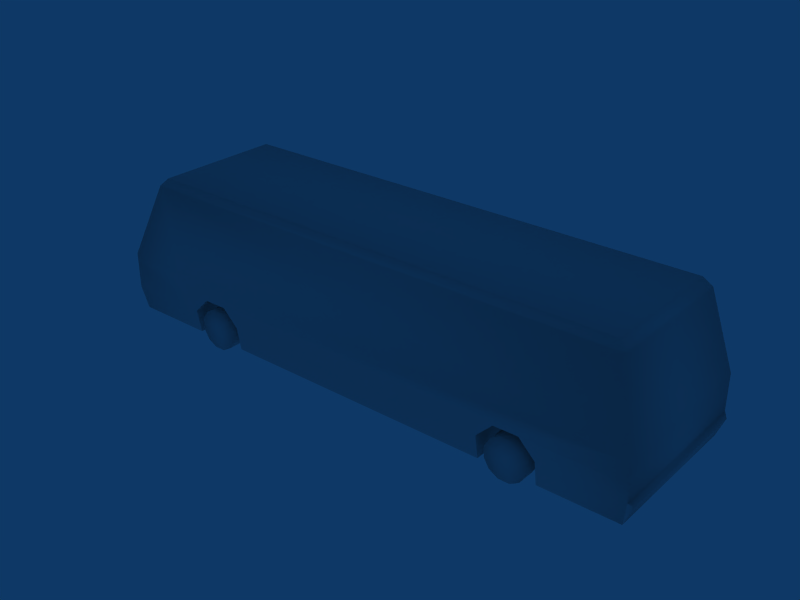 # Source: veh_air_busyellow.blend  (saved by Blender 2.42.0; exported with 4.5.12 LTS)
import bpy
from mathutils import Matrix  # noqa: F401  (used for matrix-valued properties, if any)

bpy.ops.wm.read_factory_settings(use_empty=True)
scene = bpy.context.scene
scene.name = 'Scene'

# ---- collections
col_collection_1 = bpy.data.collections.new('Collection 1'); scene.collection.children.link(col_collection_1)
col_collection_4 = bpy.data.collections.new('Collection 4'); scene.collection.children.link(col_collection_4)
col_collection_4.hide_render = True
col_collection_4.hide_viewport = True

# ---- world
world_world = bpy.data.worlds.new('World'); scene.world = world_world
world_world.color = (0.05656, 0.2208, 0.4)
world_world.use_sun_shadow = False
world_world.sun_shadow_jitter_overblur = 0.0
world_world.cycles.sampling_method = 'MANUAL'
world_world.cycles.sample_map_resolution = 256

# ---- meshes
me_wheels = bpy.data.meshes.new('Wheels')
me_wheels.from_pydata([(-3.8, 1.9, 0.2), (-4.2, 2.0, 1.2), (-4.8, 2.0, 1.2), (-5.2, 2.0, 0.8), (3.1, 2.0, 0.8), (3.5, 2.0, 1.2), (4.1, 2.0, 1.2), (4.5, -2.0, 0.8), (4.5, -1.9, 0.2), (4.5, 2.0, 0.8), (4.5, 1.9, 0.2), (3.8, -1.53, 0.5), (3.3, -1.53, 0.64), (3.94, -1.53, -5.96e-08), (4.165, -1.53, 0.135), (3.435, -1.53, 0.135), (4.3, -1.53, 0.36), (4.3, -1.53, 0.64), (3.66, -1.53, 1.0), (4.3, -1.97, 0.36), (4.165, -1.97, 0.135), (3.94, -1.97, -5.96e-08), (3.66, -1.97, -5.96e-08), (3.66, -1.53, -5.96e-08), (3.435, -1.97, 0.135), (3.3, -1.53, 0.36), (3.435, -1.53, 0.865), (3.435, -1.97, 0.865), (3.66, -1.97, 1.0), (3.94, -1.53, 1.0), (4.165, -1.53, 0.865), (4.165, -1.97, 0.865), (3.3, -1.97, 0.64), (3.3, -1.97, 0.36), (4.3, -1.97, 0.64), (3.8, -1.97, 0.5), (3.94, -1.97, 1.0), (4.1, -2.0, 1.2), (3.1, -1.9, 0.2), (3.5, -2.0, 1.2), (4.165, 1.53, 0.865), (3.8, 1.53, 0.5), (4.3, 1.53, 0.64), (3.94, 1.53, -5.96e-08), (3.435, 1.53, 0.865), (3.3, 1.53, 0.64), (3.3, 1.97, 0.64), (3.3, 1.53, 0.36), (3.3, 1.97, 0.36), (3.435, 1.53, 0.135), (3.66, 1.97, -5.96e-08), (3.66, 1.53, -5.96e-08), (4.165, 1.97, 0.135), (4.165, 1.53, 0.135), (4.3, 1.97, 0.36), (4.3, 1.53, 0.36), (4.165, 1.97, 0.865), (3.94, 1.97, 1.0), (3.94, 1.53, 1.0), (3.66, 1.53, 1.0), (3.435, 1.97, 0.865), (3.8, 1.97, 0.5), (4.3, 1.97, 0.64), (3.94, 1.97, -5.96e-08), (3.435, 1.97, 0.135), (3.66, 1.97, 1.0), (3.1, -2.0, 0.8), (3.1, 1.9, 0.2), (-5.2, 1.9, 0.2), (-5.2, -2.0, 0.8), (-4.64, 1.97, 1.0), (-4.865, 1.97, 0.135), (-4.36, 1.97, -5.96e-08), (-4.0, 1.97, 0.64), (-4.5, 1.97, 0.5), (-4.865, 1.97, 0.865), (-4.64, 1.53, 1.0), (-4.36, 1.53, 1.0), (-4.36, 1.97, 1.0), (-4.135, 1.97, 0.865), (-4.0, 1.53, 0.36), (-4.0, 1.97, 0.36), (-4.135, 1.53, 0.135), (-4.135, 1.97, 0.135), (-4.64, 1.53, -5.96e-08), (-4.64, 1.97, -5.96e-08), (-4.865, 1.53, 0.135), (-5.0, 1.97, 0.36), (-5.0, 1.53, 0.36), (-5.0, 1.97, 0.64), (-5.0, 1.53, 0.64), (-4.865, 1.53, 0.865), (-4.36, 1.53, -5.96e-08), (-4.0, 1.53, 0.64), (-4.5, 1.53, 0.5), (-4.135, 1.53, 0.865), (-4.8, -2.0, 1.2), (-5.2, -1.9, 0.2), (-4.2, -2.0, 1.2), (-4.36, -1.97, 1.0), (-4.5, -1.97, 0.5), (-4.0, -1.97, 0.64), (-5.0, -1.97, 0.36), (-5.0, -1.97, 0.64), (-4.135, -1.97, 0.865), (-4.135, -1.53, 0.865), (-4.36, -1.53, 1.0), (-4.64, -1.97, 1.0), (-4.865, -1.97, 0.865), (-4.865, -1.53, 0.865), (-5.0, -1.53, 0.36), (-4.865, -1.97, 0.135), (-4.64, -1.53, -5.96e-08), (-4.64, -1.97, -5.96e-08), (-4.36, -1.97, -5.96e-08), (-4.135, -1.97, 0.135), (-4.0, -1.97, 0.36), (-4.64, -1.53, 1.0), (-4.0, -1.53, 0.64), (-4.0, -1.53, 0.36), (-4.865, -1.53, 0.135), (-4.135, -1.53, 0.135), (-4.36, -1.53, -5.96e-08), (-5.0, -1.53, 0.64), (-4.5, -1.53, 0.5), (-3.8, 2.0, 0.8), (-3.8, -1.9, 0.2), (-3.8, -2.0, 0.8)], [(37, 39), (5, 6), (1, 2), (96, 98)], [(63, 53, 43), (54, 62, 42), (18, 28, 36, 29), (19, 34, 31, 35), (40, 41, 55, 42), (45, 46, 48, 47), (63, 52, 55, 53), (52, 54, 42, 55), (60, 65, 57, 61), (48, 46, 60, 61), (50, 64, 48, 61), (52, 63, 50, 61), (62, 54, 52, 61), (57, 56, 62, 61), (44, 59, 65, 60), (58, 57, 65, 59), (40, 56, 57, 58), (42, 62, 56, 40), (49, 64, 50, 51), (47, 48, 64, 49), (44, 60, 46, 45), (40, 58, 59, 41), (45, 41, 59, 44), (49, 41, 45, 47), (49, 51, 43, 41), (55, 41, 43, 53), (66, 4, 5, 39), (38, 67, 4, 66), (31, 36, 28, 35), (21, 20, 19, 35), (24, 22, 21, 35), (32, 33, 24, 35), (28, 27, 32, 35), (30, 29, 36, 31), (26, 27, 28, 18), (12, 32, 27, 26), (25, 33, 32, 12), (15, 24, 33, 25), (23, 22, 24, 15), (14, 20, 21, 13), (16, 19, 20, 14), (17, 34, 19, 16), (30, 31, 34, 17), (26, 18, 29, 11), (17, 11, 29, 30), (14, 11, 17, 16), (14, 13, 23, 11), (25, 11, 23, 15), (26, 11, 25, 12), (37, 6, 9, 7), (7, 9, 10, 8), (0, 126, 127, 125), (125, 127, 98, 1), (109, 124, 110, 123), (110, 124, 112, 120), (121, 122, 112, 124), (121, 124, 118, 119), (118, 124, 106, 105), (109, 117, 106, 124), (105, 104, 101, 118), (118, 101, 116, 119), (119, 116, 115, 121), (121, 115, 114, 122), (112, 113, 111, 120), (120, 111, 102, 110), (110, 102, 103, 123), (123, 103, 108, 109), (109, 108, 107, 117), (105, 106, 99, 104), (107, 108, 103, 100), (103, 102, 111, 100), (111, 113, 114, 100), (114, 115, 116, 100), (104, 99, 107, 100), (97, 68, 3, 69), (69, 3, 2, 96), (80, 94, 92, 82), (86, 84, 92, 94), (86, 94, 90, 88), (90, 94, 76, 91), (95, 77, 76, 94), (91, 75, 89, 90), (88, 87, 71, 86), (86, 71, 85, 84), (93, 73, 79, 95), (95, 79, 78, 77), (77, 78, 70, 76), (91, 76, 70, 75), (78, 79, 73, 74), (73, 81, 83, 74), (83, 72, 85, 74), (85, 71, 87, 74), (87, 89, 75, 74), (75, 70, 78, 74), (83, 81, 93, 80), (72, 83, 80, 82), (90, 89, 87, 88), (95, 94, 80, 93), (116, 101, 104, 100), (117, 107, 99, 106), (81, 73, 93), (72, 82, 92)])
me_wheels.polygons.foreach_set('use_smooth', [True] * 102)
_uv = me_wheels.uv_layers.new(name='UVMap')
_uv.uv.foreach_set('vector', [0.0234, 0.0234, 0.0234, 0.0234, 0.0234, 0.0234, 0.0234, 0.0234, 0.0234, 0.0234, 0.0234, 0.0234, 0.0234, 0.0234, 0.0234, 0.0234, 0.0234, 0.0234, 0.0234, 0.0234, 0.0234, 0.0234, 0.0234, 0.0234, 0.0234, 0.0234, 0.0234, 0.0234, 0.0078, 0.0078, 0.0078, 0.0078, 0.0078, 0.0078, 0.0078, 0.0078, 0.0234, 0.0234, 0.0234, 0.0234, 0.0234, 0.0234, 0.0234, 0.0234, 0.0234, 0.0234, 0.0234, 0.0234, 0.0234, 0.0234, 0.0234, 0.0234, 0.0234, 0.0234, 0.0234, 0.0234, 0.0234, 0.0234, 0.0234, 0.0234, 0.0234, 0.0234, 0.0234, 0.0234, 0.0234, 0.0234, 0.0234, 0.0234, 0.0234, 0.0234, 0.0234, 0.0234, 0.0234, 0.0234, 0.0234, 0.0234, 0.0234, 0.0234, 0.0234, 0.0234, 0.0234, 0.0234, 0.0234, 0.0234, 0.0234, 0.0234, 0.0234, 0.0234, 0.0234, 0.0234, 0.0234, 0.0234, 0.0234, 0.0234, 0.0234, 0.0234, 0.0234, 0.0234, 0.0234, 0.0234, 0.0234, 0.0234, 0.0234, 0.0234, 0.0234, 0.0234, 0.0234, 0.0234, 0.0234, 0.0234, 0.0234, 0.0234, 0.0234, 0.0234, 0.0234, 0.0234, 0.0234, 0.0234, 0.0234, 0.0234, 0.0234, 0.0234, 0.0234, 0.0234, 0.0234, 0.0234, 0.0234, 0.0234, 0.0234, 0.0234, 0.0234, 0.0234, 0.0234, 0.0234, 0.0234, 0.0234, 0.0234, 0.0234, 0.0234, 0.0234, 0.0234, 0.0234, 0.0234, 0.0234, 0.0234, 0.0234, 0.0234, 0.0234, 0.0234, 0.0234, 0.0234, 0.0234, 0.0234, 0.0234, 0.0234, 0.0234, 0.0234, 0.0234, 0.0234, 0.0234, 0.0234, 0.0234, 0.0234, 0.0234, 0.0078, 0.0078, 0.0078, 0.0078, 0.0078, 0.0078, 0.0078, 0.0078, 0.0078, 0.0078, 0.0078, 0.0078, 0.0078, 0.0078, 0.0078, 0.0078, 0.0078, 0.0078, 0.0078, 0.0078, 0.0078, 0.0078, 0.0078, 0.0078, 0.0078, 0.0078, 0.0078, 0.0078, 0.0078, 0.0078, 0.0078, 0.0078, 0.0078, 0.0078, 0.0078, 0.0078, 0.0078, 0.0078, 0.0078, 0.0078, 0.0078, 0.0078, 0.0078, 0.0078, 0.0078, 0.0078, 0.0078, 0.0078, 0.0078, 0.0078, 0.0078, 0.0078, 0.0078, 0.0078, 0.0078, 0.0078, 0.0234, 0.0234, 0.0234, 0.0234, 0.0234, 0.0234, 0.0234, 0.0234, 0.0234, 0.0234, 0.0234, 0.0234, 0.0234, 0.0234, 0.0234, 0.0234, 0.0234, 0.0234, 0.0234, 0.0234, 0.0234, 0.0234, 0.0234, 0.0234, 0.0234, 0.0234, 0.0234, 0.0234, 0.0234, 0.0234, 0.0234, 0.0234, 0.0234, 0.0234, 0.0234, 0.0234, 0.0234, 0.0234, 0.0234, 0.0234, 0.0234, 0.0234, 0.0234, 0.0234, 0.0234, 0.0234, 0.0234, 0.0234, 0.0234, 0.0234, 0.0234, 0.0234, 0.0234, 0.0234, 0.0234, 0.0234, 0.0234, 0.0234, 0.0234, 0.0234, 0.0234, 0.0234, 0.0234, 0.0234, 0.0234, 0.0234, 0.0234, 0.0234, 0.0234, 0.0234, 0.0234, 0.0234, 0.0234, 0.0234, 0.0234, 0.0234, 0.0234, 0.0234, 0.0234, 0.0234, 0.0234, 0.0234, 0.0234, 0.0234, 0.0234, 0.0234, 0.0234, 0.0234, 0.0234, 0.0234, 0.0234, 0.0234, 0.0234, 0.0234, 0.0234, 0.0234, 0.0234, 0.0234, 0.0234, 0.0234, 0.0234, 0.0234, 0.0234, 0.0234, 0.0234, 0.0234, 0.0234, 0.0234, 0.0234, 0.0234, 0.0234, 0.0234, 0.0234, 0.0234, 0.0234, 0.0234, 0.0234, 0.0234, 0.0234, 0.0234, 0.0078, 0.0078, 0.0078, 0.0078, 0.0078, 0.0078, 0.0078, 0.0078, 0.0078, 0.0078, 0.0078, 0.0078, 0.0078, 0.0078, 0.0078, 0.0078, 0.0078, 0.0078, 0.0078, 0.0078, 0.0078, 0.0078, 0.0078, 0.0078, 0.0078, 0.0078, 0.0078, 0.0078, 0.0078, 0.0078, 0.0078, 0.0078, 0.0078, 0.0078, 0.0078, 0.0078, 0.0078, 0.0078, 0.0078, 0.0078, 0.0078, 0.0078, 0.0078, 0.0078, 0.0078, 0.0078, 0.0078, 0.0078, 0.0078, 0.0078, 0.0078, 0.0078, 0.0078, 0.0078, 0.0078, 0.0078, 0.0078, 0.0078, 0.0078, 0.0078, 0.0078, 0.0078, 0.0078, 0.0078, 0.0078, 0.0078, 0.0078, 0.0078, 0.0078, 0.0078, 0.0078, 0.0078, 0.0078, 0.0078, 0.0078, 0.0078, 0.0078, 0.0078, 0.0078, 0.0078, 0.0078, 0.0078, 0.0078, 0.0078, 0.0078, 0.0078, 0.0078, 0.0078, 0.0078, 0.0078, 0.0078, 0.0078, 0.0078, 0.0078, 0.0078, 0.0078, 0.0078, 0.0078, 0.0078, 0.0078, 0.0078, 0.0078, 0.0078, 0.0078, 0.0078, 0.0078, 0.0078, 0.0078, 0.0078, 0.0078, 0.0078, 0.0078, 0.0078, 0.0078, 0.0078, 0.0078, 0.0078, 0.0078, 0.0078, 0.0078, 0.0078, 0.0078, 0.0078, 0.0078, 0.0078, 0.0078, 0.0078, 0.0078, 0.0234, 0.0234, 0.0234, 0.0234, 0.0234, 0.0234, 0.0234, 0.0234, 0.0234, 0.0234, 0.0234, 0.0234, 0.0234, 0.0234, 0.0234, 0.0234, 0.0234, 0.0234, 0.0234, 0.0234, 0.0234, 0.0234, 0.0234, 0.0234, 0.0234, 0.0234, 0.0234, 0.0234, 0.0234, 0.0234, 0.0234, 0.0234, 0.0234, 0.0234, 0.0234, 0.0234, 0.0234, 0.0234, 0.0234, 0.0234, 0.0234, 0.0234, 0.0234, 0.0234, 0.0234, 0.0234, 0.0234, 0.0234, 0.0234, 0.0234, 0.0234, 0.0234, 0.0234, 0.0234, 0.0234, 0.0234, 0.0234, 0.0234, 0.0234, 0.0234, 0.0234, 0.0234, 0.0234, 0.0234, 0.0234, 0.0234, 0.0234, 0.0234, 0.0234, 0.0234, 0.0234, 0.0234, 0.0234, 0.0234, 0.0234, 0.0234, 0.0234, 0.0234, 0.0234, 0.0234, 0.0234, 0.0234, 0.0234, 0.0234, 0.0234, 0.0234, 0.0234, 0.0234, 0.0234, 0.0234, 0.0234, 0.0234, 0.0234, 0.0234, 0.0234, 0.0234, 0.0234, 0.0234, 0.0234, 0.0234, 0.0234, 0.0234, 0.0234, 0.0234, 0.0234, 0.0234, 0.0234, 0.0234, 0.0234, 0.0234, 0.0234, 0.0234, 0.0234, 0.0234, 0.0234, 0.0234, 0.0234, 0.0234, 0.0234, 0.0234, 0.0078, 0.0078, 0.0078, 0.0078, 0.0078, 0.0078, 0.0078, 0.0078, 0.0078, 0.0078, 0.0078, 0.0078, 0.0078, 0.0078, 0.0078, 0.0078, 0.0078, 0.0078, 0.0078, 0.0078, 0.0078, 0.0078, 0.0078, 0.0078, 0.0078, 0.0078, 0.0078, 0.0078, 0.0078, 0.0078, 0.0078, 0.0078, 0.0078, 0.0078, 0.0078, 0.0078, 0.0078, 0.0078, 0.0078, 0.0078, 0.0078, 0.0078, 0.0078, 0.0078, 0.0078, 0.0078, 0.0078, 0.0078, 0.0078, 0.0078, 0.0078, 0.0078, 0.0078, 0.0078, 0.0078, 0.0078, 0.0234, 0.0234, 0.0234, 0.0234, 0.0234, 0.0234, 0.0234, 0.0234, 0.0234, 0.0234, 0.0234, 0.0234, 0.0234, 0.0234, 0.0234, 0.0234, 0.0234, 0.0234, 0.0234, 0.0234, 0.0234, 0.0234, 0.0234, 0.0234, 0.0234, 0.0234, 0.0234, 0.0234, 0.0234, 0.0234, 0.0234, 0.0234, 0.0234, 0.0234, 0.0234, 0.0234, 0.0234, 0.0234, 0.0234, 0.0234, 0.0234, 0.0234, 0.0234, 0.0234, 0.0234, 0.0234, 0.0234, 0.0234, 0.0234, 0.0234, 0.0234, 0.0234, 0.0234, 0.0234, 0.0234, 0.0234, 0.0234, 0.0234, 0.0234, 0.0234, 0.0234, 0.0234, 0.0234, 0.0234, 0.0234, 0.0234, 0.0234, 0.0234, 0.0234, 0.0234, 0.0234, 0.0234, 0.0234, 0.0234, 0.0234, 0.0234, 0.0234, 0.0234, 0.0234, 0.0234, 0.0234, 0.0234, 0.0234, 0.0234, 0.0234, 0.0234, 0.0234, 0.0234, 0.0234, 0.0234, 0.0234, 0.0234, 0.0234, 0.0234, 0.0234, 0.0234, 0.0234, 0.0234, 0.0234, 0.0234, 0.0234, 0.0234, 0.0234, 0.0234, 0.0234, 0.0234, 0.0234, 0.0234, 0.0234, 0.0234, 0.0234, 0.0234, 0.0234, 0.0234, 0.0234, 0.0234, 0.0234, 0.0234, 0.0234, 0.0234, 0.0234, 0.0234, 0.0234, 0.0234, 0.0234, 0.0234, 0.0234, 0.0234, 0.0078, 0.0078, 0.0078, 0.0078, 0.0078, 0.0078, 0.0078, 0.0078, 0.0234, 0.0234, 0.0234, 0.0234, 0.0234, 0.0234, 0.0234, 0.0234, 0.0234, 0.0234, 0.0234, 0.0234, 0.0234, 0.0234, 0.0234, 0.0234, 0.0234, 0.0234, 0.0234, 0.0234, 0.0234, 0.0234, 0.0234, 0.0234, 0.0234, 0.0234, 0.0234, 0.0234])
_ca = me_wheels.color_attributes.new('Col', 'BYTE_COLOR', 'CORNER')
_ca.data.foreach_set('color', [1.0, 1.0, 1.0, 1.0, 1.0, 1.0, 1.0, 1.0, 1.0, 1.0, 1.0, 1.0, 1.0, 1.0, 1.0, 1.0, 1.0, 1.0, 1.0, 1.0, 1.0, 1.0, 1.0, 1.0, 1.0, 1.0, 1.0, 1.0, 1.0, 1.0, 1.0, 1.0, 1.0, 1.0, 1.0, 1.0, 1.0, 1.0, 1.0, 1.0, 1.0, 1.0, 1.0, 1.0, 1.0, 1.0, 1.0, 1.0, 1.0, 1.0, 1.0, 1.0, 1.0, 1.0, 1.0, 1.0, 1.0, 1.0, 1.0, 1.0, 1.0, 1.0, 1.0, 1.0, 1.0, 1.0, 1.0, 1.0, 1.0, 1.0, 1.0, 1.0, 1.0, 1.0, 1.0, 1.0, 1.0, 1.0, 1.0, 1.0, 1.0, 1.0, 1.0, 1.0, 1.0, 1.0, 1.0, 1.0, 1.0, 1.0, 1.0, 1.0, 1.0, 1.0, 1.0, 1.0, 1.0, 1.0, 1.0, 1.0, 1.0, 1.0, 1.0, 1.0, 1.0, 1.0, 1.0, 1.0, 1.0, 1.0, 1.0, 1.0, 1.0, 1.0, 1.0, 1.0, 1.0, 1.0, 1.0, 1.0, 1.0, 1.0, 1.0, 1.0, 1.0, 1.0, 1.0, 1.0, 1.0, 1.0, 1.0, 1.0, 1.0, 1.0, 1.0, 1.0, 1.0, 1.0, 1.0, 1.0, 1.0, 1.0, 1.0, 1.0, 1.0, 1.0, 1.0, 1.0, 1.0, 1.0, 1.0, 1.0, 1.0, 1.0, 1.0, 1.0, 1.0, 1.0, 1.0, 1.0, 1.0, 1.0, 1.0, 1.0, 1.0, 1.0, 1.0, 1.0, 1.0, 1.0, 1.0, 1.0, 1.0, 1.0, 1.0, 1.0, 1.0, 1.0, 1.0, 1.0, 1.0, 1.0, 1.0, 1.0, 1.0, 1.0, 1.0, 1.0, 1.0, 1.0, 1.0, 1.0, 1.0, 1.0, 1.0, 1.0, 1.0, 1.0, 1.0, 1.0, 1.0, 1.0, 1.0, 1.0, 1.0, 1.0, 1.0, 1.0, 1.0, 1.0, 1.0, 1.0, 1.0, 1.0, 1.0, 1.0, 1.0, 1.0, 1.0, 1.0, 1.0, 1.0, 1.0, 1.0, 1.0, 1.0, 1.0, 1.0, 1.0, 1.0, 1.0, 1.0, 1.0, 1.0, 1.0, 1.0, 1.0, 1.0, 1.0, 1.0, 1.0, 1.0, 1.0, 1.0, 1.0, 1.0, 1.0, 1.0, 1.0, 1.0, 1.0, 1.0, 1.0, 1.0, 1.0, 1.0, 1.0, 1.0, 1.0, 1.0, 1.0, 1.0, 1.0, 1.0, 1.0, 1.0, 1.0, 1.0, 1.0, 1.0, 1.0, 1.0, 1.0, 1.0, 1.0, 1.0, 1.0, 1.0, 1.0, 1.0, 1.0, 1.0, 1.0, 1.0, 1.0, 1.0, 1.0, 1.0, 1.0, 1.0, 1.0, 1.0, 1.0, 1.0, 1.0, 1.0, 1.0, 1.0, 1.0, 1.0, 1.0, 1.0, 1.0, 1.0, 1.0, 1.0, 1.0, 1.0, 1.0, 1.0, 1.0, 1.0, 1.0, 1.0, 1.0, 1.0, 1.0, 1.0, 1.0, 1.0, 1.0, 1.0, 1.0, 1.0, 1.0, 1.0, 1.0, 1.0, 1.0, 1.0, 1.0, 1.0, 1.0, 1.0, 1.0, 1.0, 1.0, 1.0, 1.0, 1.0, 1.0, 1.0, 1.0, 1.0, 1.0, 1.0, 1.0, 1.0, 1.0, 1.0, 1.0, 1.0, 1.0, 1.0, 1.0, 1.0, 1.0, 1.0, 1.0, 1.0, 1.0, 1.0, 1.0, 1.0, 1.0, 1.0, 1.0, 1.0, 1.0, 1.0, 1.0, 1.0, 1.0, 1.0, 1.0, 1.0, 1.0, 1.0, 1.0, 1.0, 1.0, 1.0, 1.0, 1.0, 1.0, 1.0, 1.0, 1.0, 1.0, 1.0, 1.0, 1.0, 1.0, 1.0, 1.0, 1.0, 1.0, 1.0, 1.0, 1.0, 1.0, 1.0, 1.0, 1.0, 1.0, 1.0, 1.0, 1.0, 1.0, 1.0, 1.0, 1.0, 1.0, 1.0, 1.0, 1.0, 1.0, 1.0, 1.0, 1.0, 1.0, 1.0, 1.0, 1.0, 1.0, 1.0, 1.0, 1.0, 1.0, 1.0, 1.0, 1.0, 1.0, 1.0, 1.0, 1.0, 1.0, 1.0, 1.0, 1.0, 1.0, 1.0, 1.0, 1.0, 1.0, 1.0, 1.0, 1.0, 1.0, 1.0, 1.0, 1.0, 1.0, 1.0, 1.0, 1.0, 1.0, 1.0, 1.0, 1.0, 1.0, 1.0, 1.0, 1.0, 1.0, 1.0, 1.0, 1.0, 1.0, 1.0, 1.0, 1.0, 1.0, 1.0, 1.0, 1.0, 1.0, 1.0, 1.0, 1.0, 1.0, 1.0, 1.0, 1.0, 1.0, 1.0, 1.0, 1.0, 1.0, 1.0, 1.0, 1.0, 1.0, 1.0, 1.0, 1.0, 1.0, 1.0, 1.0, 1.0, 1.0, 1.0, 1.0, 1.0, 1.0, 1.0, 1.0, 1.0, 1.0, 1.0, 1.0, 1.0, 1.0, 1.0, 1.0, 1.0, 1.0, 1.0, 1.0, 1.0, 1.0, 1.0, 1.0, 1.0, 1.0, 1.0, 1.0, 1.0, 1.0, 1.0, 1.0, 1.0, 1.0, 1.0, 1.0, 1.0, 1.0, 1.0, 1.0, 1.0, 1.0, 1.0, 1.0, 1.0, 1.0, 1.0, 1.0, 1.0, 1.0, 1.0, 1.0, 1.0, 1.0, 1.0, 1.0, 1.0, 1.0, 1.0, 1.0, 1.0, 1.0, 1.0, 1.0, 1.0, 1.0, 1.0, 1.0, 1.0, 1.0, 1.0, 1.0, 1.0, 1.0, 1.0, 1.0, 1.0, 1.0, 1.0, 1.0, 1.0, 1.0, 1.0, 1.0, 1.0, 1.0, 1.0, 1.0, 1.0, 1.0, 1.0, 1.0, 1.0, 1.0, 1.0, 1.0, 1.0, 1.0, 1.0, 1.0, 1.0, 1.0, 1.0, 1.0, 1.0, 1.0, 1.0, 1.0, 1.0, 1.0, 1.0, 1.0, 1.0, 1.0, 1.0, 1.0, 1.0, 1.0, 1.0, 1.0, 1.0, 1.0, 1.0, 1.0, 1.0, 1.0, 1.0, 1.0, 1.0, 1.0, 1.0, 1.0, 1.0, 1.0, 1.0, 1.0, 1.0, 1.0, 1.0, 1.0, 1.0, 1.0, 1.0, 1.0, 1.0, 1.0, 1.0, 1.0, 1.0, 1.0, 1.0, 1.0, 1.0, 1.0, 1.0, 1.0, 1.0, 1.0, 1.0, 1.0, 1.0, 1.0, 1.0, 1.0, 1.0, 1.0, 1.0, 1.0, 1.0, 1.0, 1.0, 1.0, 1.0, 1.0, 1.0, 1.0, 1.0, 1.0, 1.0, 1.0, 1.0, 1.0, 1.0, 1.0, 1.0, 1.0, 1.0, 1.0, 1.0, 1.0, 1.0, 1.0, 1.0, 1.0, 1.0, 1.0, 1.0, 1.0, 1.0, 1.0, 1.0, 1.0, 1.0, 1.0, 1.0, 1.0, 1.0, 1.0, 1.0, 1.0, 1.0, 1.0, 1.0, 1.0, 1.0, 1.0, 1.0, 1.0, 1.0, 1.0, 1.0, 1.0, 1.0, 1.0, 1.0, 1.0, 1.0, 1.0, 1.0, 1.0, 1.0, 1.0, 1.0, 1.0, 1.0, 1.0, 1.0, 1.0, 1.0, 1.0, 1.0, 1.0, 1.0, 1.0, 1.0, 1.0, 1.0, 1.0, 1.0, 1.0, 1.0, 1.0, 1.0, 1.0, 1.0, 1.0, 1.0, 1.0, 1.0, 1.0, 1.0, 1.0, 1.0, 1.0, 1.0, 1.0, 1.0, 1.0, 1.0, 1.0, 1.0, 1.0, 1.0, 1.0, 1.0, 1.0, 1.0, 1.0, 1.0, 1.0, 1.0, 1.0, 1.0, 1.0, 1.0, 1.0, 1.0, 1.0, 1.0, 1.0, 1.0, 1.0, 1.0, 1.0, 1.0, 1.0, 1.0, 1.0, 1.0, 1.0, 1.0, 1.0, 1.0, 1.0, 1.0, 1.0, 1.0, 1.0, 1.0, 1.0, 1.0, 1.0, 1.0, 1.0, 1.0, 1.0, 1.0, 1.0, 1.0, 1.0, 1.0, 1.0, 1.0, 1.0, 1.0, 1.0, 1.0, 1.0, 1.0, 1.0, 1.0, 1.0, 1.0, 1.0, 1.0, 1.0, 1.0, 1.0, 1.0, 1.0, 1.0, 1.0, 1.0, 1.0, 1.0, 1.0, 1.0, 1.0, 1.0, 1.0, 1.0, 1.0, 1.0, 1.0, 1.0, 1.0, 1.0, 1.0, 1.0, 1.0, 1.0, 1.0, 1.0, 1.0, 1.0, 1.0, 1.0, 1.0, 1.0, 1.0, 1.0, 1.0, 1.0, 1.0, 1.0, 1.0, 1.0, 1.0, 1.0, 1.0, 1.0, 1.0, 1.0, 1.0, 1.0, 1.0, 1.0, 1.0, 1.0, 1.0, 1.0, 1.0, 1.0, 1.0, 1.0, 1.0, 1.0, 1.0, 1.0, 1.0, 1.0, 1.0, 1.0, 1.0, 1.0, 1.0, 1.0, 1.0, 1.0, 1.0, 1.0, 1.0, 1.0, 1.0, 1.0, 1.0, 1.0, 1.0, 1.0, 1.0, 1.0, 1.0, 1.0, 1.0, 1.0, 1.0, 1.0, 1.0, 1.0, 1.0, 1.0, 1.0, 1.0, 1.0, 1.0, 1.0, 1.0, 1.0, 1.0, 1.0, 1.0, 1.0, 1.0, 1.0, 1.0, 1.0, 1.0, 1.0, 1.0, 1.0, 1.0, 1.0, 1.0, 1.0, 1.0, 1.0, 1.0, 1.0, 1.0, 1.0, 1.0, 1.0, 1.0, 1.0, 1.0, 1.0, 1.0, 1.0, 1.0, 1.0, 1.0, 1.0, 1.0, 1.0, 1.0, 1.0, 1.0, 1.0, 1.0, 1.0, 1.0, 1.0, 1.0, 1.0, 1.0, 1.0, 1.0, 1.0, 1.0, 1.0, 1.0, 1.0, 1.0, 1.0, 1.0, 1.0, 1.0, 1.0, 1.0, 1.0, 1.0, 1.0, 1.0, 1.0, 1.0, 1.0, 1.0, 1.0, 1.0, 1.0, 1.0, 1.0, 1.0, 1.0, 1.0, 1.0, 1.0, 1.0, 1.0, 1.0, 1.0, 1.0, 1.0, 1.0, 1.0, 1.0, 1.0, 1.0, 1.0, 1.0, 1.0, 1.0, 1.0, 1.0, 1.0, 1.0, 1.0, 1.0, 1.0, 1.0, 1.0, 1.0, 1.0, 1.0, 1.0, 1.0, 1.0, 1.0, 1.0, 1.0, 1.0, 1.0, 1.0, 1.0, 1.0, 1.0, 1.0, 1.0, 1.0, 1.0, 1.0, 1.0, 1.0, 1.0, 1.0, 1.0, 1.0, 1.0, 1.0, 1.0, 1.0, 1.0, 1.0, 1.0, 1.0, 1.0, 1.0, 1.0, 1.0, 1.0, 1.0, 1.0, 1.0, 1.0, 1.0, 1.0, 1.0, 1.0, 1.0, 1.0, 1.0, 1.0, 1.0, 1.0, 1.0, 1.0, 1.0, 1.0, 1.0, 1.0, 1.0, 1.0, 1.0, 1.0, 1.0, 1.0, 1.0, 1.0, 1.0, 1.0, 1.0, 1.0, 1.0, 1.0, 1.0, 1.0, 1.0, 1.0, 1.0, 1.0, 1.0, 1.0, 1.0, 1.0, 1.0, 1.0, 1.0, 1.0, 1.0, 1.0, 1.0, 1.0, 1.0, 1.0, 1.0, 1.0, 1.0, 1.0, 1.0, 1.0, 1.0, 1.0, 1.0, 1.0, 1.0, 1.0, 1.0, 1.0, 1.0, 1.0, 1.0, 1.0, 1.0, 1.0, 1.0, 1.0, 1.0, 1.0, 1.0, 1.0, 1.0, 1.0, 1.0, 1.0, 1.0, 1.0, 1.0, 1.0, 1.0, 1.0, 1.0, 1.0, 1.0, 1.0, 1.0, 1.0, 1.0, 1.0, 1.0, 1.0, 1.0, 1.0, 1.0, 1.0, 1.0, 1.0, 1.0, 1.0, 1.0, 1.0, 1.0, 1.0, 1.0, 1.0, 1.0, 1.0, 1.0, 1.0, 1.0, 1.0, 1.0, 1.0, 1.0, 1.0, 1.0, 1.0, 1.0, 1.0, 1.0, 1.0, 1.0, 1.0, 1.0, 1.0, 1.0, 1.0, 1.0, 1.0, 1.0, 1.0, 1.0, 1.0, 1.0, 1.0, 1.0, 1.0, 1.0, 1.0, 1.0, 1.0, 1.0, 1.0, 1.0, 1.0, 1.0, 1.0, 1.0, 1.0, 1.0, 1.0, 1.0, 1.0, 1.0, 1.0, 1.0, 1.0, 1.0, 1.0, 1.0, 1.0, 1.0, 1.0, 1.0, 1.0, 1.0, 1.0, 1.0, 1.0, 1.0, 1.0, 1.0, 1.0, 1.0, 1.0, 1.0, 1.0, 1.0, 1.0, 1.0, 1.0, 1.0, 1.0, 1.0, 1.0, 1.0, 1.0, 1.0, 1.0, 1.0, 1.0, 1.0, 1.0, 1.0, 1.0, 1.0, 1.0, 1.0, 1.0, 1.0, 1.0, 1.0, 1.0, 1.0, 1.0, 1.0, 1.0, 1.0, 1.0, 1.0, 1.0, 1.0, 1.0, 1.0, 1.0, 1.0, 1.0, 1.0, 1.0, 1.0, 1.0, 1.0, 1.0, 1.0, 1.0, 1.0, 1.0, 1.0, 1.0, 1.0, 1.0, 1.0, 1.0, 1.0, 1.0, 1.0, 1.0, 1.0, 1.0, 1.0, 1.0, 1.0, 1.0, 1.0, 1.0, 1.0, 1.0, 1.0, 1.0, 1.0, 1.0, 1.0, 1.0, 1.0, 1.0, 1.0, 1.0, 1.0, 1.0, 1.0, 1.0, 1.0, 1.0, 1.0, 1.0, 1.0, 1.0, 1.0, 1.0, 1.0, 1.0, 1.0, 1.0, 1.0, 1.0, 1.0, 1.0, 1.0, 1.0, 1.0, 1.0, 1.0, 1.0, 1.0, 1.0, 1.0, 1.0, 1.0, 1.0, 1.0, 1.0, 1.0, 1.0, 1.0, 1.0, 1.0, 1.0, 1.0, 1.0, 1.0, 1.0, 1.0, 1.0, 1.0, 1.0, 1.0, 1.0, 1.0, 1.0, 1.0, 1.0, 1.0, 1.0, 1.0, 1.0, 1.0, 1.0, 1.0, 1.0, 1.0, 1.0, 1.0, 1.0, 1.0, 1.0, 1.0, 1.0, 1.0, 1.0, 1.0, 1.0, 1.0, 1.0, 1.0, 1.0, 1.0, 1.0, 1.0, 1.0, 1.0, 1.0, 1.0, 1.0, 1.0, 1.0, 1.0, 1.0, 1.0, 1.0, 1.0, 1.0, 1.0, 1.0, 1.0, 1.0, 1.0, 1.0, 1.0, 1.0, 1.0, 1.0, 1.0, 1.0, 1.0, 1.0, 1.0, 1.0, 1.0, 1.0, 1.0, 1.0, 1.0, 1.0, 1.0, 1.0, 1.0, 1.0, 1.0, 1.0, 1.0, 1.0, 1.0, 1.0, 1.0, 1.0, 1.0, 1.0, 1.0, 1.0, 1.0, 1.0, 1.0, 1.0, 1.0, 1.0, 1.0, 1.0, 1.0, 1.0, 1.0, 1.0, 1.0, 1.0, 1.0, 1.0, 1.0, 1.0, 1.0, 1.0, 1.0, 1.0, 1.0, 1.0, 1.0, 1.0, 1.0, 1.0, 1.0, 1.0, 1.0, 1.0, 1.0, 1.0, 1.0, 1.0, 1.0, 1.0, 1.0, 1.0, 1.0, 1.0, 1.0, 1.0, 1.0, 1.0, 1.0, 1.0, 1.0, 1.0, 1.0, 1.0, 1.0, 1.0, 1.0, 1.0, 1.0, 1.0, 1.0, 1.0, 1.0, 1.0, 1.0, 1.0, 1.0, 1.0, 1.0, 1.0, 1.0, 1.0, 1.0, 1.0, 1.0, 1.0, 1.0, 1.0, 1.0, 1.0, 1.0, 1.0, 1.0, 1.0, 1.0, 1.0, 1.0, 1.0, 1.0, 1.0, 1.0, 1.0, 1.0, 1.0, 1.0, 1.0, 1.0, 1.0, 1.0, 1.0, 1.0, 1.0, 1.0, 1.0, 1.0, 1.0, 1.0, 1.0, 1.0, 1.0, 1.0, 1.0, 1.0, 1.0, 1.0, 1.0, 1.0, 1.0, 1.0, 1.0, 1.0, 1.0, 1.0, 1.0, 1.0, 1.0, 1.0, 1.0, 1.0, 1.0, 1.0, 1.0, 1.0, 1.0, 1.0, 1.0, 1.0, 1.0, 1.0, 1.0, 1.0])
me_wheels.use_remesh_preserve_volume = False
me_wheels.use_remesh_preserve_attributes = False
me_wheels.use_mirror_vertex_groups = False
me_wheels.update()
me_body = bpy.data.meshes.new('Body')
me_body.from_pydata([(-3.8, -2.0, 0.8), (-3.8, -1.9, 0.2), (-3.8, 2.0, 0.8), (-4.2, -2.0, 1.2), (3.1, 1.9, 0.2), (3.1, -2.0, 0.8), (3.5, -2.0, 1.2), (3.1, -1.9, 0.2), (3.5, 2.0, 1.2), (3.1, 2.0, 0.8), (-4.2, 2.0, 1.2), (-3.8, 1.9, 0.2), (-4.2, -2.0, 1.2), (-5.2, -1.9, 0.2), (-4.8, -2.0, 1.2), (-5.2, -2.0, 0.8), (-5.2, 1.9, 0.2), (3.5, -2.0, 1.2), (4.1, -2.0, 1.2), (4.5, 1.9, 0.2), (4.5, 2.0, 0.8), (4.5, -1.9, 0.2), (4.5, -2.0, 0.8), (-7.2, -1.9, 0.2), (-7.2, 1.9, 0.2), (-7.4, -1.9, 0.7), (-7.3, -2.0, 0.8), (-7.3, -2.0, 1.7), (-6.5, 1.7, 3.6), (-6.5, -1.7, 3.6), (-6.3, -1.6, 3.8), (-6.3, 1.6, 3.8), (5.8, -1.6, 3.8), (5.8, 1.6, 3.8), (6.5, -2.0, 1.7), (6.5, -2.0, 0.8), (6.6, -1.9, 0.7), (6.4, -1.9, 0.2), (6.0, -1.7, 3.6), (6.0, 1.7, 3.6), (6.4, 1.9, 0.2), (6.6, 1.9, 0.7), (6.5, 2.0, 0.8), (6.5, 2.0, 1.7), (-7.3, 2.0, 1.7), (-7.3, 2.0, 0.8), (-7.4, 1.9, 0.7), (4.1, 2.0, 1.2), (3.5, 2.0, 1.2), (-5.2, 2.0, 0.8), (-4.8, 2.0, 1.2), (-4.2, 2.0, 1.2), (6.5, -2.0, 1.2), (6.5, 2.0, 1.2), (-5.7, -2.0, 1.7), (-5.7, 2.0, 1.7), (-7.3, -2.0, 1.5), (-5.9, -2.0, 1.5), (-5.9, 2.0, 1.5), (-7.3, 2.0, 1.5)], [(26, 27), (44, 45)], [(0, 1, 7, 5), (0, 5, 6, 3), (2, 10, 8, 9), (4, 11, 2, 9), (24, 23, 25, 46), (46, 25, 26, 45), (44, 27, 29, 28), (28, 29, 30, 31), (31, 30, 32, 33), (42, 35, 36, 41), (41, 36, 37, 40), (34, 43, 39, 38), (32, 38, 39, 33), (23, 26, 25), (13, 15, 26, 23), (35, 37, 36), (21, 37, 35, 22), (19, 20, 42, 40), (42, 41, 40), (16, 24, 45, 49), (24, 46, 45), (28, 31, 33, 39), (29, 38, 32, 30), (35, 42, 53, 52), (34, 52, 53, 43), (18, 22, 35, 52), (47, 53, 42, 20), (27, 54, 29), (48, 43, 53, 47), (29, 54, 34, 38), (12, 17, 34, 54), (51, 55, 43, 48), (52, 34, 17, 18), (28, 55, 44), (43, 55, 28, 39), (26, 56, 59, 45), (27, 44, 59, 56), (27, 56, 57, 54), (15, 57, 56, 26), (14, 54, 57, 15), (12, 54, 14), (44, 55, 58, 59), (45, 59, 58, 49), (49, 58, 55, 50), (50, 55, 51)])
me_body.polygons.foreach_set('use_smooth', [True] * 45)
_uv = me_body.uv_layers.new(name='UVMap')
_uv.uv.foreach_set('vector', [0.4609, 0.961, 0.461, 0.961, 0.461, 0.9609, 0.4609, 0.9609, 0.4609, 0.961, 0.4609, 0.9609, 0.461, 0.9609, 0.461, 0.961, 0.4609, 0.961, 0.4609, 0.9609, 0.461, 0.9609, 0.461, 0.961, 0.461, 0.9609, 0.461, 0.961, 0.4609, 0.961, 0.4609, 0.9609, 0.4609, 0.9609, 0.4609, 0.9609, 0.4609, 0.9609, 0.4609, 0.9609, 0.4609, 0.9609, 0.4609, 0.9609, 0.4609, 0.9609, 0.4609, 0.9609, 0.5078, 0.007788, 0.5078, 0.007788, 0.5078, 0.007788, 0.5078, 0.007788, 0.7109, 0.2109, 0.7109, 0.2109, 0.7109, 0.2109, 0.7109, 0.2109, 0.4609, 0.961, 0.4609, 0.9609, 0.461, 0.9609, 0.461, 0.961, 0.4609, 0.9609, 0.4609, 0.9609, 0.4609, 0.9609, 0.4609, 0.9609, 0.4609, 0.9609, 0.4609, 0.9609, 0.4609, 0.9609, 0.4609, 0.9609, 0.5078, 0.007788, 0.5078, 0.007788, 0.5078, 0.007788, 0.5078, 0.007788, 0.7109, 0.2109, 0.7109, 0.2109, 0.7109, 0.2109, 0.7109, 0.2109, 0.4609, 0.961, 0.461, 0.9609, 0.4609, 0.9609, 0.4609, 0.961, 0.4609, 0.9609, 0.461, 0.9609, 0.461, 0.961, 0.4609, 0.961, 0.461, 0.9609, 0.4609, 0.9609, 0.4609, 0.961, 0.4609, 0.9609, 0.461, 0.9609, 0.461, 0.961, 0.4609, 0.961, 0.4609, 0.9609, 0.461, 0.9609, 0.461, 0.961, 0.4609, 0.961, 0.4609, 0.9609, 0.461, 0.9609, 0.4609, 0.961, 0.461, 0.961, 0.461, 0.9609, 0.4609, 0.9609, 0.4609, 0.961, 0.4609, 0.9609, 0.461, 0.9609, 0.7109, 0.211, 0.7109, 0.2109, 0.711, 0.2109, 0.711, 0.211, 0.7109, 0.211, 0.711, 0.211, 0.711, 0.2109, 0.7109, 0.2109, 0.4609, 0.9609, 0.4609, 0.9609, 0.4609, 0.9609, 0.4609, 0.9609, 0.7109, 0.2109, 0.7109, 0.2109, 0.7109, 0.2109, 0.7109, 0.2109, 0.4609, 0.961, 0.4609, 0.9609, 0.461, 0.9609, 0.461, 0.961, 0.4609, 0.961, 0.4609, 0.9609, 0.461, 0.9609, 0.461, 0.961, 0.5078, 0.007887, 0.5078, 0.007887, 0.5078, 0.007787, 0.711, 0.2109, 0.7109, 0.211, 0.711, 0.211, 0.711, 0.2109, 0.5078, 0.007787, 0.5078, 0.007887, 0.5079, 0.007887, 0.5079, 0.007787, 0.7109, 0.2109, 0.7109, 0.2109, 0.7109, 0.2109, 0.7109, 0.2109, 0.7109, 0.2109, 0.7109, 0.2109, 0.7109, 0.2109, 0.7109, 0.2109, 0.7109, 0.2109, 0.7109, 0.2109, 0.7109, 0.2109, 0.7109, 0.2109, 0.5078, 0.007788, 0.5078, 0.007788, 0.5078, 0.007788, 0.5078, 0.007788, 0.5078, 0.007788, 0.5078, 0.007788, 0.5078, 0.007788, 0.7109, 0.2109, 0.7109, 0.2109, 0.7109, 0.2109, 0.7109, 0.2109, 0.5078, 0.007788, 0.5078, 0.007788, 0.5078, 0.007788, 0.5078, 0.007788, 0.5078, 0.007788, 0.5078, 0.007788, 0.5078, 0.007788, 0.5078, 0.007788, 0.7109, 0.2109, 0.7109, 0.2109, 0.7109, 0.2109, 0.7109, 0.2109, 0.7109, 0.2109, 0.7109, 0.2109, 0.7109, 0.2109, 0.7109, 0.2109, 0.7109, 0.2109, 0.7109, 0.2109, 0.7109, 0.2109, 0.5078, 0.007788, 0.5078, 0.007788, 0.5078, 0.007788, 0.5078, 0.007788, 0.7109, 0.2109, 0.7109, 0.2109, 0.7109, 0.2109, 0.7109, 0.2109, 0.7109, 0.2109, 0.7109, 0.2109, 0.7109, 0.2109, 0.7109, 0.2109, 0.7109, 0.2109, 0.7109, 0.2109, 0.7109, 0.2109])
_ca = me_body.color_attributes.new('Col', 'BYTE_COLOR', 'CORNER')
_ca.data.foreach_set('color', [1.0, 1.0, 1.0, 1.0, 1.0, 1.0, 1.0, 1.0, 1.0, 1.0, 1.0, 1.0, 1.0, 1.0, 1.0, 1.0, 1.0, 1.0, 1.0, 1.0, 1.0, 1.0, 1.0, 1.0, 1.0, 1.0, 1.0, 1.0, 1.0, 1.0, 1.0, 1.0, 1.0, 1.0, 1.0, 1.0, 1.0, 1.0, 1.0, 1.0, 1.0, 1.0, 1.0, 1.0, 1.0, 1.0, 1.0, 1.0, 1.0, 1.0, 1.0, 1.0, 1.0, 1.0, 1.0, 1.0, 1.0, 1.0, 1.0, 1.0, 1.0, 1.0, 1.0, 1.0, 1.0, 1.0, 1.0, 1.0, 1.0, 1.0, 1.0, 1.0, 1.0, 1.0, 1.0, 1.0, 1.0, 1.0, 1.0, 1.0, 1.0, 1.0, 1.0, 1.0, 1.0, 1.0, 1.0, 1.0, 1.0, 1.0, 1.0, 1.0, 1.0, 1.0, 1.0, 1.0, 1.0, 1.0, 1.0, 1.0, 1.0, 1.0, 1.0, 1.0, 1.0, 1.0, 1.0, 1.0, 1.0, 1.0, 1.0, 1.0, 1.0, 1.0, 1.0, 1.0, 1.0, 1.0, 1.0, 1.0, 1.0, 1.0, 1.0, 1.0, 1.0, 1.0, 1.0, 1.0, 1.0, 1.0, 1.0, 1.0, 1.0, 1.0, 1.0, 1.0, 1.0, 1.0, 1.0, 1.0, 1.0, 1.0, 1.0, 1.0, 1.0, 1.0, 1.0, 1.0, 1.0, 1.0, 1.0, 1.0, 1.0, 1.0, 1.0, 1.0, 1.0, 1.0, 1.0, 1.0, 1.0, 1.0, 1.0, 1.0, 1.0, 1.0, 1.0, 1.0, 1.0, 1.0, 1.0, 1.0, 1.0, 1.0, 1.0, 1.0, 1.0, 1.0, 1.0, 1.0, 1.0, 1.0, 1.0, 1.0, 1.0, 1.0, 1.0, 1.0, 1.0, 1.0, 1.0, 1.0, 1.0, 1.0, 1.0, 1.0, 1.0, 1.0, 1.0, 1.0, 1.0, 1.0, 1.0, 1.0, 1.0, 1.0, 1.0, 1.0, 1.0, 1.0, 1.0, 1.0, 1.0, 1.0, 1.0, 1.0, 1.0, 1.0, 1.0, 1.0, 1.0, 1.0, 1.0, 1.0, 1.0, 1.0, 1.0, 1.0, 1.0, 1.0, 1.0, 1.0, 1.0, 1.0, 1.0, 1.0, 1.0, 1.0, 1.0, 1.0, 1.0, 1.0, 1.0, 1.0, 1.0, 1.0, 1.0, 1.0, 1.0, 1.0, 1.0, 1.0, 1.0, 1.0, 1.0, 1.0, 1.0, 1.0, 1.0, 1.0, 1.0, 1.0, 1.0, 1.0, 1.0, 1.0, 1.0, 1.0, 1.0, 1.0, 1.0, 1.0, 1.0, 1.0, 1.0, 1.0, 1.0, 1.0, 1.0, 1.0, 1.0, 1.0, 1.0, 1.0, 1.0, 1.0, 1.0, 1.0, 1.0, 1.0, 1.0, 1.0, 1.0, 1.0, 1.0, 1.0, 1.0, 1.0, 1.0, 1.0, 1.0, 1.0, 1.0, 1.0, 1.0, 1.0, 1.0, 1.0, 1.0, 1.0, 1.0, 1.0, 1.0, 1.0, 1.0, 1.0, 1.0, 1.0, 1.0, 1.0, 1.0, 1.0, 1.0, 1.0, 1.0, 1.0, 1.0, 1.0, 1.0, 1.0, 1.0, 1.0, 1.0, 1.0, 1.0, 1.0, 1.0, 1.0, 1.0, 1.0, 1.0, 1.0, 1.0, 1.0, 1.0, 1.0, 1.0, 1.0, 1.0, 1.0, 1.0, 1.0, 1.0, 1.0, 1.0, 1.0, 1.0, 1.0, 1.0, 1.0, 1.0, 1.0, 1.0, 1.0, 0.9911, 0.9911, 0.9911, 0.9961, 1.0, 1.0, 1.0, 1.0, 0.9911, 0.9911, 0.9911, 0.9961, 1.0, 1.0, 1.0, 1.0, 1.0, 1.0, 1.0, 1.0, 1.0, 1.0, 1.0, 1.0, 1.0, 1.0, 1.0, 1.0, 1.0, 1.0, 1.0, 1.0, 0.9911, 0.9911, 0.9911, 0.9961, 1.0, 1.0, 1.0, 1.0, 0.9911, 0.9911, 0.9911, 0.9961, 1.0, 1.0, 1.0, 1.0, 1.0, 1.0, 1.0, 1.0, 1.0, 1.0, 1.0, 1.0, 1.0, 1.0, 1.0, 1.0, 1.0, 1.0, 1.0, 1.0, 1.0, 1.0, 1.0, 1.0, 1.0, 1.0, 1.0, 1.0, 1.0, 1.0, 1.0, 1.0, 1.0, 1.0, 1.0, 1.0, 1.0, 1.0, 1.0, 1.0, 1.0, 1.0, 1.0, 1.0, 1.0, 1.0, 1.0, 1.0, 1.0, 1.0, 1.0, 1.0, 1.0, 1.0, 1.0, 1.0, 1.0, 1.0, 1.0, 1.0, 1.0, 1.0, 1.0, 1.0, 1.0, 1.0, 1.0, 1.0, 1.0, 1.0, 1.0, 1.0, 1.0, 1.0, 1.0, 1.0, 1.0, 1.0, 1.0, 1.0, 1.0, 1.0, 1.0, 1.0, 1.0, 1.0, 1.0, 1.0, 1.0, 1.0, 1.0, 1.0, 1.0, 1.0, 1.0, 1.0, 1.0, 1.0, 1.0, 1.0, 1.0, 1.0, 1.0, 1.0, 1.0, 1.0, 1.0, 1.0, 1.0, 1.0, 1.0, 1.0, 1.0, 1.0, 1.0, 1.0, 1.0, 1.0, 1.0, 1.0, 1.0, 1.0, 1.0, 1.0, 1.0, 1.0, 1.0, 1.0, 1.0, 1.0, 1.0, 1.0, 1.0, 1.0, 1.0, 1.0, 1.0, 1.0, 1.0, 1.0, 1.0, 1.0, 1.0, 1.0, 1.0, 1.0, 1.0, 1.0, 1.0, 1.0, 1.0, 1.0, 1.0, 1.0, 1.0, 1.0, 1.0, 1.0, 1.0, 1.0, 1.0, 1.0, 1.0, 1.0, 1.0, 1.0, 1.0, 1.0, 1.0, 1.0, 1.0, 1.0, 1.0, 1.0, 1.0, 1.0, 1.0, 1.0, 1.0, 1.0, 1.0, 1.0, 1.0, 1.0, 1.0, 1.0, 1.0, 1.0, 1.0, 1.0, 1.0, 1.0, 1.0, 1.0, 1.0, 1.0, 1.0, 1.0, 1.0, 1.0, 1.0, 1.0, 1.0, 1.0, 1.0, 1.0, 1.0, 1.0, 1.0, 1.0, 1.0, 1.0, 1.0, 1.0, 1.0, 1.0, 1.0, 1.0, 1.0, 1.0, 1.0, 1.0, 1.0, 1.0, 1.0, 1.0, 1.0, 1.0, 1.0, 1.0, 1.0, 1.0, 1.0, 1.0, 1.0, 1.0, 1.0, 1.0, 1.0, 1.0, 1.0, 1.0, 1.0, 1.0, 1.0, 1.0, 1.0, 1.0, 1.0, 1.0, 1.0, 1.0, 1.0, 1.0, 1.0, 1.0, 1.0, 1.0, 1.0, 1.0, 1.0, 1.0, 1.0, 1.0, 1.0, 1.0, 1.0, 1.0, 1.0, 1.0, 1.0, 1.0, 1.0, 1.0, 1.0, 1.0, 1.0, 1.0, 1.0, 1.0])
me_body.use_remesh_preserve_volume = False
me_body.use_remesh_preserve_attributes = False
me_body.use_mirror_vertex_groups = False
me_body.update()
me_mesh_002 = bpy.data.meshes.new('Mesh.002')
me_mesh_002.from_pydata([(6.512, 1.908, 0.816), (6.512, 1.908, 1.732), (-7.344, 1.908, 0.816), (-7.344, 1.908, 1.732), (-7.344, -2.136, 0.816), (-6.508, -1.744, 3.596), (6.396, 1.376, -0.008), (6.66, -1.764, 0.676), (6.396, -1.612, -0.008), (6.512, -2.136, 1.732), (5.052, 1.516, 3.596), (4.796, 1.456, 3.764), (-6.288, -1.68, 3.764), (-7.344, -2.136, 1.732), (-7.344, -1.644, -0.028), (-7.124, 1.724, -0.028), (-7.344, 1.42, -0.028), (-7.564, -1.8, 0.64), (-7.124, -1.952, -0.028), (-7.564, 1.572, 0.64), (5.052, -1.744, 3.596), (4.796, -1.68, 3.764), (-6.508, 1.516, 3.596), (-6.288, 1.456, 3.764), (6.172, 1.724, -0.028), (6.66, 1.524, 0.676), (6.512, -2.136, 0.816), (6.172, -1.952, -0.028)], [], [(0, 15, 2), (15, 0, 24), (1, 2, 3), (1, 0, 2), (10, 3, 22), (3, 10, 1), (26, 18, 27), (18, 26, 4), (9, 4, 26), (4, 9, 13), (20, 13, 9), (13, 20, 5), (7, 6, 25), (6, 7, 8), (9, 0, 1), (0, 9, 26), (20, 1, 10), (1, 20, 9), (12, 11, 23), (11, 12, 21), (13, 22, 3), (22, 13, 5), (4, 3, 2), (3, 4, 13), (14, 19, 16), (19, 14, 17), (16, 2, 15), (2, 16, 19), (17, 18, 4), (18, 17, 14), (19, 4, 2), (4, 19, 17), (23, 10, 22), (10, 23, 11), (21, 5, 20), (5, 21, 12), (11, 20, 10), (20, 11, 21), (12, 22, 5), (22, 12, 23), (24, 0, 25), (24, 25, 6), (8, 26, 27), (26, 8, 7), (7, 0, 26), (0, 7, 25), (6, 27, 24), (27, 6, 8)])
me_mesh_002.polygons.foreach_set('use_smooth', [1, 1, 1, 1, 1, 1, 1, 1, 1, 1, 1, 1, 0, 0, 1, 1, 1, 1, 0, 0, 1, 1, 1, 1, 0, 0, 0, 0, 0, 0, 0, 0, 0, 0, 0, 0, 0, 0, 0, 0, 0, 0, 0, 0, 0, 0, 0, 0])
_uv = me_mesh_002.uv_layers.new(name='UVMap')
_uv.uv.foreach_set('vector', [0.9791, 0.8061, 0.0508, 0.7456, 0.0328, 0.8036, 0.0508, 0.7456, 0.9791, 0.8061, 0.954, 0.7481, 0.9791, 0.8707, 0.0328, 0.8036, 0.0298, 0.8698, 0.9791, 0.8707, 0.9791, 0.8061, 0.0328, 0.8036, 0.8934, 0.9726, 0.0298, 0.8698, 0.0803, 0.9726, 0.0298, 0.8698, 0.8934, 0.9726, 0.9791, 0.8707, 0.9791, 0.8061, 0.0508, 0.7456, 0.954, 0.7481, 0.0508, 0.7456, 0.9791, 0.8061, 0.0328, 0.8036, 0.9791, 0.8707, 0.0328, 0.8036, 0.9791, 0.8061, 0.0328, 0.8036, 0.9791, 0.8707, 0.0298, 0.8698, 0.8934, 0.9726, 0.0298, 0.8698, 0.9791, 0.8707, 0.0298, 0.8698, 0.8934, 0.9726, 0.0803, 0.9726, 0.7093, 0.4134, 0.421, 0.3344, 0.4073, 0.4148, 0.421, 0.3344, 0.7093, 0.4134, 0.6956, 0.3344, 0.7435, 0.5113, 0.3721, 0.4263, 0.3721, 0.5113, 0.3721, 0.4263, 0.7435, 0.5113, 0.7435, 0.4263, 0.7075, 0.6896, 0.3721, 0.5113, 0.408, 0.6896, 0.3721, 0.5113, 0.7075, 0.6896, 0.7435, 0.5113, 0.742, 0.3121, 0.9995, 0.7169, 0.9995, 0.3121, 0.9995, 0.7169, 0.742, 0.3121, 0.742, 0.7169, 0.3632, 0.5187, 0.0399, 0.6862, 0.0043, 0.5187, 0.0399, 0.6862, 0.3632, 0.5187, 0.3369, 0.6862, 0.3632, 0.4222, 0.0043, 0.5187, 0.0043, 0.4222, 0.0043, 0.5187, 0.3632, 0.4222, 0.3632, 0.5187, 0.3558, 0.3403, 0.0043, 0.4031, 0.021, 0.3403, 0.0043, 0.4031, 0.3558, 0.3403, 0.3632, 0.4031, 0.0299, 0.7458, 0.0328, 0.7988, 0.0508, 0.7456, 0.0328, 0.7988, 0.0299, 0.7458, 0.0145, 0.799, 0.0145, 0.799, 0.0508, 0.7456, 0.0328, 0.7988, 0.0508, 0.7456, 0.0145, 0.799, 0.0299, 0.7458, 0.012, 0.4224, 0.3604, 0.3958, 0.012, 0.3958, 0.3604, 0.3958, 0.012, 0.4224, 0.3604, 0.4224, 0.0959, 0.9832, 0.8934, 0.9726, 0.0803, 0.9726, 0.8934, 0.9726, 0.0959, 0.9832, 0.8778, 0.9832, 0.8778, 0.9832, 0.0803, 0.9726, 0.8934, 0.9726, 0.0803, 0.9726, 0.8778, 0.9832, 0.0959, 0.9832, 0.4138, 0.7058, 0.7075, 0.6896, 0.408, 0.6896, 0.7075, 0.6896, 0.4138, 0.7058, 0.7018, 0.7058, 0.3263, 0.7026, 0.0399, 0.6862, 0.3369, 0.6862, 0.0399, 0.6862, 0.3263, 0.7026, 0.0505, 0.7026, 0.389, 0.3374, 0.3809, 0.4197, 0.4073, 0.4148, 0.389, 0.3374, 0.4073, 0.4148, 0.421, 0.3344, 0.6956, 0.3344, 0.7358, 0.4153, 0.7266, 0.3374, 0.7358, 0.4153, 0.6956, 0.3344, 0.7093, 0.4134, 0.4098, 0.3989, 0.7269, 0.3948, 0.3894, 0.3948, 0.7269, 0.3948, 0.4098, 0.3989, 0.7058, 0.4183, 0.4234, 0.4034, 0.7261, 0.4471, 0.3916, 0.4471, 0.7261, 0.4471, 0.4234, 0.4034, 0.6954, 0.4034])
_ca = me_mesh_002.color_attributes.new('Col', 'BYTE_COLOR', 'CORNER')
_ca.data.foreach_set('color', [1.0, 1.0, 1.0, 1.0, 1.0, 1.0, 1.0, 1.0, 1.0, 1.0, 1.0, 1.0, 1.0, 1.0, 1.0, 1.0, 1.0, 1.0, 1.0, 1.0, 1.0, 1.0, 1.0, 1.0, 1.0, 1.0, 1.0, 1.0, 1.0, 1.0, 1.0, 1.0, 1.0, 1.0, 1.0, 1.0, 1.0, 1.0, 1.0, 1.0, 1.0, 1.0, 1.0, 1.0, 1.0, 1.0, 1.0, 1.0, 1.0, 1.0, 1.0, 1.0, 1.0, 1.0, 1.0, 1.0, 1.0, 1.0, 1.0, 1.0, 1.0, 1.0, 1.0, 1.0, 1.0, 1.0, 1.0, 1.0, 1.0, 1.0, 1.0, 1.0, 1.0, 1.0, 1.0, 1.0, 1.0, 1.0, 1.0, 1.0, 1.0, 1.0, 1.0, 1.0, 1.0, 1.0, 1.0, 1.0, 1.0, 1.0, 1.0, 1.0, 1.0, 1.0, 1.0, 1.0, 1.0, 1.0, 1.0, 1.0, 1.0, 1.0, 1.0, 1.0, 1.0, 1.0, 1.0, 1.0, 1.0, 1.0, 1.0, 1.0, 1.0, 1.0, 1.0, 1.0, 1.0, 1.0, 1.0, 1.0, 1.0, 1.0, 1.0, 1.0, 1.0, 1.0, 1.0, 1.0, 1.0, 1.0, 1.0, 1.0, 1.0, 1.0, 1.0, 1.0, 1.0, 1.0, 1.0, 1.0, 1.0, 1.0, 1.0, 1.0, 1.0, 1.0, 1.0, 1.0, 1.0, 1.0, 1.0, 1.0, 1.0, 1.0, 1.0, 1.0, 1.0, 1.0, 1.0, 1.0, 1.0, 1.0, 1.0, 1.0, 1.0, 1.0, 1.0, 1.0, 1.0, 1.0, 1.0, 1.0, 1.0, 1.0, 1.0, 1.0, 1.0, 1.0, 1.0, 1.0, 1.0, 1.0, 1.0, 1.0, 1.0, 1.0, 1.0, 1.0, 1.0, 1.0, 1.0, 1.0, 1.0, 1.0, 1.0, 1.0, 1.0, 1.0, 1.0, 1.0, 1.0, 1.0, 1.0, 1.0, 1.0, 1.0, 1.0, 1.0, 1.0, 1.0, 1.0, 1.0, 1.0, 1.0, 1.0, 1.0, 1.0, 1.0, 1.0, 1.0, 1.0, 1.0, 1.0, 1.0, 1.0, 1.0, 1.0, 1.0, 1.0, 1.0, 1.0, 1.0, 1.0, 1.0, 1.0, 1.0, 1.0, 1.0, 1.0, 1.0, 1.0, 1.0, 1.0, 1.0, 1.0, 1.0, 1.0, 1.0, 1.0, 1.0, 1.0, 1.0, 1.0, 1.0, 1.0, 1.0, 1.0, 1.0, 1.0, 1.0, 1.0, 1.0, 1.0, 1.0, 1.0, 1.0, 1.0, 1.0, 1.0, 1.0, 1.0, 1.0, 1.0, 1.0, 1.0, 1.0, 1.0, 1.0, 1.0, 1.0, 1.0, 1.0, 1.0, 1.0, 1.0, 1.0, 1.0, 1.0, 1.0, 1.0, 1.0, 1.0, 1.0, 1.0, 1.0, 1.0, 1.0, 1.0, 1.0, 1.0, 1.0, 1.0, 1.0, 1.0, 1.0, 1.0, 1.0, 1.0, 1.0, 1.0, 1.0, 1.0, 1.0, 1.0, 1.0, 1.0, 1.0, 1.0, 1.0, 1.0, 1.0, 1.0, 1.0, 1.0, 1.0, 1.0, 1.0, 1.0, 1.0, 1.0, 1.0, 1.0, 1.0, 1.0, 1.0, 1.0, 1.0, 1.0, 1.0, 1.0, 1.0, 1.0, 1.0, 1.0, 1.0, 1.0, 1.0, 1.0, 1.0, 1.0, 1.0, 1.0, 1.0, 1.0, 1.0, 1.0, 1.0, 1.0, 1.0, 1.0, 1.0, 1.0, 1.0, 1.0, 1.0, 1.0, 1.0, 1.0, 1.0, 1.0, 1.0, 1.0, 1.0, 1.0, 1.0, 1.0, 1.0, 1.0, 1.0, 1.0, 1.0, 1.0, 1.0, 1.0, 1.0, 1.0, 1.0, 1.0, 1.0, 1.0, 1.0, 1.0, 1.0, 1.0, 1.0, 1.0, 1.0, 1.0, 1.0, 1.0, 1.0, 1.0, 1.0, 1.0, 1.0, 1.0, 1.0, 1.0, 1.0, 1.0, 1.0, 1.0, 1.0, 1.0, 1.0, 1.0, 1.0, 1.0, 1.0, 1.0, 1.0, 1.0, 1.0, 1.0, 1.0, 1.0, 1.0, 1.0, 1.0, 1.0, 1.0, 1.0, 1.0, 1.0, 1.0, 1.0, 1.0, 1.0, 1.0, 1.0, 1.0, 1.0, 1.0, 1.0, 1.0, 1.0, 1.0, 1.0, 1.0, 1.0, 1.0, 1.0, 1.0, 1.0, 1.0, 1.0, 1.0, 1.0, 1.0, 1.0, 1.0, 1.0, 1.0, 1.0, 1.0, 1.0, 1.0, 1.0, 1.0, 1.0, 1.0, 1.0, 1.0, 1.0, 1.0, 1.0, 1.0, 1.0, 1.0, 1.0, 1.0, 1.0, 1.0, 1.0, 1.0, 1.0, 1.0, 1.0, 1.0, 1.0, 1.0, 1.0, 1.0, 1.0, 1.0, 1.0, 1.0, 1.0, 1.0, 1.0, 1.0, 1.0, 1.0, 1.0, 1.0, 1.0, 1.0, 1.0, 1.0, 1.0, 1.0, 1.0, 1.0, 1.0, 1.0, 1.0, 1.0, 1.0, 1.0, 1.0, 1.0, 1.0, 1.0, 1.0, 1.0, 1.0, 1.0, 1.0, 1.0, 1.0, 1.0, 1.0, 1.0, 1.0, 1.0, 1.0, 1.0, 1.0, 1.0, 1.0, 1.0, 1.0, 1.0, 1.0, 1.0, 1.0, 1.0, 1.0, 1.0, 1.0, 1.0, 1.0, 1.0, 1.0, 1.0, 1.0, 1.0, 1.0, 1.0, 1.0, 1.0, 1.0, 1.0, 1.0, 1.0, 1.0, 1.0, 1.0, 1.0, 1.0, 1.0, 1.0, 1.0, 1.0, 1.0, 1.0])
me_mesh_002.use_remesh_preserve_volume = False
me_mesh_002.use_remesh_preserve_attributes = False
me_mesh_002.use_mirror_vertex_groups = False
me_mesh_002.update()

# ---- objects
ob_wheels = bpy.data.objects.new('Wheels', me_wheels)
ob_body = bpy.data.objects.new('Body', me_body)
ob_mesh_002 = bpy.data.objects.new('Mesh.002', me_mesh_002)

# ---- transforms, parenting, visibility, modifiers, constraints
ob_wheels.location = (0.0, 0.0, 0.0)
ob_wheels.lock_rotations_4d = False
ob_wheels.empty_display_type = 'ARROWS'
ob_wheels.color = (0.0, 0.0, 0.0, 1.0)
ob_wheels.lineart.crease_threshold = 0.0
ob_body.location = (0.0, 0.0, 0.0)
ob_body.lock_rotations_4d = False
ob_body.empty_display_type = 'ARROWS'
ob_body.color = (0.0, 0.0, 0.0, 1.0)
ob_body.lineart.crease_threshold = 0.0
ob_mesh_002.location = (0.0, 0.0, 0.0)
ob_mesh_002.lock_rotations_4d = False
ob_mesh_002.empty_display_type = 'ARROWS'
ob_mesh_002.color = (0.0, 0.0, 0.0, 1.0)
ob_mesh_002.lineart.crease_threshold = 0.0

# ---- collection membership
col_collection_1.objects.link(ob_wheels)
col_collection_1.objects.link(ob_body)
col_collection_4.objects.link(ob_mesh_002)

# ---- scene / render settings (as saved in the file)
scene.frame_start = 1; scene.frame_end = 250; scene.frame_set(1)
scene.render.engine = 'BLENDER_EEVEE_NEXT'
scene.render.image_settings.file_format = 'JPEG'
scene.render.image_settings.color_mode = 'RGB'
scene.render.image_settings.compression = 90
scene.render.resolution_x = 800
scene.render.resolution_y = 600
scene.render.pixel_aspect_x = 100.0
scene.render.pixel_aspect_y = 100.0
scene.render.fps = 25
scene.render.dither_intensity = 0.0
scene.render.use_compositing = False
scene.render.use_sequencer = False
scene.render.bake_bias = 0.0
scene.render.use_stamp_time = False
scene.render.use_stamp_date = False
scene.render.use_stamp_frame = False
scene.render.use_stamp_camera = False
scene.render.use_stamp_scene = False
scene.render.use_stamp_filename = False
scene.render.use_stamp_render_time = False
scene.render.stamp_font_size = 0
scene.cycles.use_denoising = False
scene.cycles.samples = 10
scene.cycles.sampling_pattern = 'TABULATED_SOBOL'
scene.cycles.light_sampling_threshold = 0.0
scene.cycles.use_adaptive_sampling = False
scene.cycles.use_light_tree = False
scene.cycles.blur_glossy = 0.0
scene.cycles.volume_bounces = 1
scene.cycles.pixel_filter_type = 'GAUSSIAN'
scene.cycles.sample_clamp_indirect = 0.0
scene.view_settings.view_transform = 'Raw'
bpy.context.view_layer.update()

# ---- added for rendering (the .blend has no active camera): camera
cam_auto = bpy.data.cameras.new('AutoCamera')
cam_auto.lens = 50.0
cam_auto.sensor_width = 36.0
cam_auto.clip_end = 1000.0
ob_auto_camera = bpy.data.objects.new('AutoCamera', cam_auto)
scene.collection.objects.link(ob_auto_camera)
ob_auto_camera.location = (13.7037, -17.0548, 13.2106)
ob_auto_camera.rotation_euler = (1.09748, -7.21219e-08, 0.694738)
scene.camera = ob_auto_camera
bpy.context.view_layer.update()
